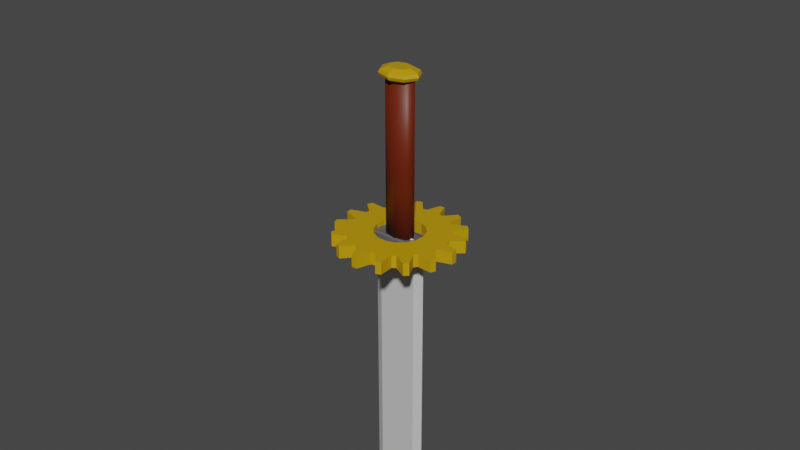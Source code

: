 # Source: B_LongSword.blend  (saved by Blender 4.0.36; exported with 4.5.12 LTS)
import bpy
from mathutils import Matrix  # noqa: F401  (used for matrix-valued properties, if any)

bpy.ops.wm.read_factory_settings(use_empty=True)
scene = bpy.context.scene
scene.name = 'Scene'

# ---- collections
col_collection = bpy.data.collections.new('Collection'); scene.collection.children.link(col_collection)

# ---- materials (node trees are filled in below, after node groups)
mat_brown = bpy.data.materials.new('BROWN')
mat_brown.use_transparent_shadow = False
mat_gold = bpy.data.materials.new('GOLD')
mat_gold.use_transparent_shadow = False
mat_gray = bpy.data.materials.new('GRAY')
mat_gray.use_transparent_shadow = False
mat_white = bpy.data.materials.new('WHITE')
mat_white.use_transparent_shadow = False

# ---- material node trees
mat_brown.use_nodes = True; mat_brown.node_tree.nodes.clear()
_N = mat_brown.node_tree.nodes; _L = mat_brown.node_tree.links
n0 = _N.new('ShaderNodeBsdfPrincipled'); n0.name = 'プリンシプルBSDF'; n0.location = (10, 300)
n0.distribution = 'GGX'
n0.subsurface_method = 'RANDOM_WALK_SKIN'
n0.inputs[0].default_value = (0.1329, 0.01337, 0.0, 1.0)
n0.inputs[3].default_value = 1.45
n0.inputs[27].default_value = (0.0, 0.0, 0.0, 1.0)
n0.inputs[28].default_value = 1.0
n1 = _N.new('ShaderNodeOutputMaterial'); n1.name = 'マテリアル出力'; n1.location = (300, 300)
_L.new(n0.outputs[0], n1.inputs[0])
n1.is_active_output = True
mat_gold.use_nodes = True; mat_gold.node_tree.nodes.clear()
_N = mat_gold.node_tree.nodes; _L = mat_gold.node_tree.links
n0 = _N.new('ShaderNodeBsdfPrincipled'); n0.name = 'プリンシプルBSDF'; n0.location = (10, 300)
n0.distribution = 'GGX'
n0.subsurface_method = 'RANDOM_WALK_SKIN'
n0.inputs[0].default_value = (0.5382, 0.3105, 0.0, 1.0)
n0.inputs[3].default_value = 1.45
n0.inputs[27].default_value = (0.0, 0.0, 0.0, 1.0)
n0.inputs[28].default_value = 1.0
n1 = _N.new('ShaderNodeOutputMaterial'); n1.name = 'マテリアル出力'; n1.location = (300, 300)
_L.new(n0.outputs[0], n1.inputs[0])
n1.is_active_output = True
mat_gray.use_nodes = True; mat_gray.node_tree.nodes.clear()
_N = mat_gray.node_tree.nodes; _L = mat_gray.node_tree.links
n0 = _N.new('ShaderNodeBsdfPrincipled'); n0.name = 'プリンシプルBSDF'; n0.location = (10, 300)
n0.distribution = 'GGX'
n0.subsurface_method = 'RANDOM_WALK_SKIN'
n0.inputs[0].default_value = (0.1149, 0.1149, 0.1149, 1.0)
n0.inputs[3].default_value = 1.45
n0.inputs[27].default_value = (0.0, 0.0, 0.0, 1.0)
n0.inputs[28].default_value = 1.0
n1 = _N.new('ShaderNodeOutputMaterial'); n1.name = 'マテリアル出力'; n1.location = (300, 300)
_L.new(n0.outputs[0], n1.inputs[0])
n1.is_active_output = True
mat_white.use_nodes = True; mat_white.node_tree.nodes.clear()
_N = mat_white.node_tree.nodes; _L = mat_white.node_tree.links
n0 = _N.new('ShaderNodeBsdfPrincipled'); n0.name = 'プリンシプルBSDF'; n0.location = (10, 300)
n0.distribution = 'GGX'
n0.subsurface_method = 'RANDOM_WALK_SKIN'
n0.inputs[0].default_value = (0.6, 0.6, 0.6, 1.0)
n0.inputs[3].default_value = 1.45
n0.inputs[27].default_value = (0.0, 0.0, 0.0, 1.0)
n0.inputs[28].default_value = 1.0
n1 = _N.new('ShaderNodeOutputMaterial'); n1.name = 'マテリアル出力'; n1.location = (300, 300)
_L.new(n0.outputs[0], n1.inputs[0])
n1.is_active_output = True

# ---- world
world_world = bpy.data.worlds.new('World'); scene.world = world_world
world_world.use_nodes = True; world_world.node_tree.nodes.clear()
_N = world_world.node_tree.nodes; _L = world_world.node_tree.links
n0 = _N.new('ShaderNodeOutputWorld'); n0.name = 'World Output'; n0.location = (300, 300)
n1 = _N.new('ShaderNodeBackground'); n1.name = 'Background'; n1.location = (10, 300)
n1.inputs[0].default_value = (0.05088, 0.05088, 0.05088, 1.0)
_L.new(n1.outputs[0], n0.inputs[0])
n0.is_active_output = True
world_world.color = (0.05088, 0.05088, 0.05088)
world_world.use_sun_shadow = False
world_world.sun_shadow_jitter_overblur = 0.0

# ---- meshes
me_sword_01 = bpy.data.meshes.new('Sword_01')
me_sword_01.from_pydata([(1.008e-07, 0.02805, 1.018), (2.378e-08, 0.02805, 0.5075), (-0.03606, 0.01983, 1.018), (-0.03606, 0.01983, 0.5075), (-0.051, 0.0, 1.018), (-0.051, 0.0, 0.5075), (-0.03606, -0.01983, 1.018), (-0.03606, -0.01983, 0.5075), (1.008e-07, -0.02805, 1.018), (2.378e-08, -0.02805, 0.5075), (0.03606, -0.01983, 1.018), (0.03606, -0.01983, 0.5075), (0.051, 0.0, 1.018), (0.051, 0.0, 0.5075), (0.03606, 0.01983, 1.018), (0.03606, 0.01983, 0.5075)], [], [(5, 7, 6, 4), (7, 9, 8, 6), (9, 11, 10, 8), (11, 13, 12, 10), (13, 15, 14, 12), (15, 1, 0, 14), (1, 15, 13, 11, 9, 7, 5, 3), (1, 3, 2, 0), (0, 2, 4, 6, 8, 10, 12, 14), (3, 5, 4, 2)])
me_sword_01.polygons.foreach_set('use_smooth', [True] * 10)
_uv = me_sword_01.uv_layers.new(name='UVマップ')
_uv.uv.foreach_set('vector', [0.75, 1.0, 0.625, 1.0, 0.625, 0.5, 0.75, 0.5, 0.625, 1.0, 0.5, 1.0, 0.5, 0.5, 0.625, 0.5, 0.5, 1.0, 0.375, 1.0, 0.375, 0.5, 0.5, 0.5, 0.375, 1.0, 0.25, 1.0, 0.25, 0.5, 0.375, 0.5, 0.25, 1.0, 0.125, 1.0, 0.125, 0.5, 0.25, 0.5, 0.125, 1.0, 0.0, 1.0, 0.0, 0.5, 0.125, 0.5, 0.25, 0.49, 0.08029, 0.4197, 0.01, 0.25, 0.08029, 0.08029, 0.25, 0.01, 0.4197, 0.08029, 0.49, 0.25, 0.4197, 0.4197, 1.0, 1.0, 0.875, 1.0, 0.875, 0.5, 1.0, 0.5, 0.75, 0.49, 0.9197, 0.4197, 0.99, 0.25, 0.9197, 0.08029, 0.75, 0.01, 0.5803, 0.08029, 0.51, 0.25, 0.5803, 0.4197, 0.875, 1.0, 0.75, 1.0, 0.75, 0.5, 0.875, 0.5])
me_sword_01.materials.append(mat_brown)
me_sword_01.update()
me_sword_02 = bpy.data.meshes.new('Sword_02')
me_sword_02.from_pydata([(9.598e-08, 0.02833, 0.9857), (9.886e-08, 0.051, 1.005), (-0.02605, 0.02004, 0.9857), (-0.03315, 0.0255, 0.9885), (-0.04331, 0.03332, 0.996), (-0.04688, 0.03606, 1.005), (-0.04331, 0.03332, 1.014), (-0.02605, 0.02004, 1.024), (-0.03683, -2.66e-09, 0.9857), (-0.04688, 7.6e-10, 0.9885), (-0.06125, 2.28e-09, 0.996), (-0.0663, -8.36e-09, 1.005), (-0.06125, 2.28e-09, 1.014), (-0.03683, -2.66e-09, 1.024), (-0.02605, -0.02004, 0.9857), (-0.03315, -0.0255, 0.9885), (-0.04331, -0.03332, 0.996), (-0.04688, -0.03606, 1.005), (-0.04331, -0.03332, 1.014), (-0.02605, -0.02004, 1.024), (1.024e-07, -0.02833, 0.9857), (9.74e-08, -0.03606, 0.9885), (9.556e-08, -0.04712, 0.996), (1.206e-07, -0.051, 1.005), (9.821e-08, -0.04712, 1.014), (1.082e-07, -0.02833, 1.024), (0.02605, -0.02004, 0.9857), (0.03315, -0.0255, 0.9885), (0.04331, -0.03332, 0.996), (0.04688, -0.03606, 1.005), (0.04331, -0.03332, 1.014), (0.02605, -0.02004, 1.024), (0.03683, 7.6e-09, 0.9857), (0.04688, 1.52e-09, 0.9885), (0.06125, 7.6e-10, 0.996), (0.0663, 2.28e-08, 1.005), (0.06125, 7.6e-10, 1.014), (0.03683, 7.6e-09, 1.024), (0.02605, 0.02004, 0.9857), (0.03315, 0.0255, 0.9885), (0.04331, 0.03332, 0.996), (0.04688, 0.03606, 1.005), (0.04331, 0.03332, 1.014), (0.02605, 0.02004, 1.024), (9.049e-08, 0.03606, 0.9885), (9.359e-08, 0.04712, 0.996), (9.624e-08, 0.04712, 1.014), (8.742e-08, 0.02833, 1.024)], [], [(5, 6, 46, 1), (11, 12, 6, 5), (4, 5, 1, 45), (3, 4, 45, 44), (7, 47, 46, 6), (10, 11, 5, 4), (2, 8, 9, 3), (9, 10, 4, 3), (12, 13, 7, 6), (8, 14, 15, 9), (15, 16, 10, 9), (16, 17, 11, 10), (21, 22, 16, 15), (18, 19, 13, 12), (14, 20, 21, 15), (17, 18, 12, 11), (22, 23, 17, 16), (24, 25, 19, 18), (20, 26, 27, 21), (23, 24, 18, 17), (28, 29, 23, 22), (27, 28, 22, 21), (30, 31, 25, 24), (26, 32, 33, 27), (29, 30, 24, 23), (34, 35, 29, 28), (41, 42, 36, 35), (32, 38, 39, 33), (35, 36, 30, 29), (33, 34, 28, 27), (36, 37, 31, 30), (40, 41, 35, 34), (1, 46, 42, 41), (39, 40, 34, 33), (42, 43, 37, 36), (38, 0, 44, 39), (1, 41, 40, 45), (44, 45, 40, 39), (43, 42, 46, 47), (38, 32, 26, 20, 14, 8, 2, 0), (7, 13, 19, 25, 31, 37, 43, 47), (0, 2, 3, 44)])
_uv = me_sword_02.uv_layers.new(name='UVマップ')
_uv.uv.foreach_set('vector', [0.625, 0.5, 0.625, 0.375, 0.75, 0.375, 0.75, 0.5, 0.5, 0.5, 0.5, 0.375, 0.625, 0.375, 0.625, 0.5, 0.625, 0.625, 0.625, 0.5, 0.75, 0.5, 0.75, 0.625, 0.625, 0.75, 0.625, 0.625, 0.75, 0.625, 0.75, 0.75, 0.625, 0.1875, 0.75, 0.1875, 0.75, 0.375, 0.625, 0.375, 0.5, 0.625, 0.5, 0.5, 0.625, 0.5, 0.625, 0.625, 0.625, 0.8125, 0.5, 0.8125, 0.5, 0.75, 0.625, 0.75, 0.5, 0.75, 0.5, 0.625, 0.625, 0.625, 0.625, 0.75, 0.5, 0.375, 0.5, 0.1875, 0.625, 0.1875, 0.625, 0.375, 0.5, 0.8125, 0.375, 0.8125, 0.375, 0.75, 0.5, 0.75, 0.375, 0.75, 0.375, 0.625, 0.5, 0.625, 0.5, 0.75, 0.375, 0.625, 0.375, 0.5, 0.5, 0.5, 0.5, 0.625, 0.25, 0.75, 0.25, 0.625, 0.375, 0.625, 0.375, 0.75, 0.375, 0.375, 0.375, 0.1875, 0.5, 0.1875, 0.5, 0.375, 0.375, 0.8125, 0.25, 0.8125, 0.25, 0.75, 0.375, 0.75, 0.375, 0.5, 0.375, 0.375, 0.5, 0.375, 0.5, 0.5, 0.25, 0.625, 0.25, 0.5, 0.375, 0.5, 0.375, 0.625, 0.25, 0.375, 0.25, 0.1875, 0.375, 0.1875, 0.375, 0.375, 0.25, 0.8125, 0.125, 0.8125, 0.125, 0.75, 0.25, 0.75, 0.25, 0.5, 0.25, 0.375, 0.375, 0.375, 0.375, 0.5, 0.125, 0.625, 0.125, 0.5, 0.25, 0.5, 0.25, 0.625, 0.125, 0.75, 0.125, 0.625, 0.25, 0.625, 0.25, 0.75, 0.125, 0.375, 0.125, 0.1875, 0.25, 0.1875, 0.25, 0.375, 0.125, 0.8125, 0.0, 0.8125, 0.0, 0.75, 0.125, 0.75, 0.125, 0.5, 0.125, 0.375, 0.25, 0.375, 0.25, 0.5, 0.0, 0.625, 0.0, 0.5, 0.125, 0.5, 0.125, 0.625, 0.875, 0.5, 0.875, 0.375, 1.0, 0.375, 1.0, 0.5, 1.0, 0.8125, 0.875, 0.8125, 0.875, 0.75, 1.0, 0.75, 0.0, 0.5, 0.0, 0.375, 0.125, 0.375, 0.125, 0.5, 0.0, 0.75, 0.0, 0.625, 0.125, 0.625, 0.125, 0.75, 0.0, 0.375, 0.0, 0.1875, 0.125, 0.1875, 0.125, 0.375, 0.875, 0.625, 0.875, 0.5, 1.0, 0.5, 1.0, 0.625, 0.75, 0.5, 0.75, 0.375, 0.875, 0.375, 0.875, 0.5, 0.875, 0.75, 0.875, 0.625, 1.0, 0.625, 1.0, 0.75, 0.875, 0.375, 0.875, 0.1875, 1.0, 0.1875, 1.0, 0.375, 0.875, 0.8125, 0.75, 0.8125, 0.75, 0.75, 0.875, 0.75, 0.75, 0.5, 0.875, 0.5, 0.875, 0.625, 0.75, 0.625, 0.75, 0.75, 0.75, 0.625, 0.875, 0.625, 0.875, 0.75, 0.875, 0.1875, 0.875, 0.375, 0.75, 0.375, 0.75, 0.1875, 0.875, 0.8125, 0.0, 0.8125, 0.125, 0.8125, 0.25, 0.8125, 0.375, 0.8125, 0.5, 0.8125, 0.625, 0.8125, 0.75, 0.8125, 0.625, 0.1875, 0.5, 0.1875, 0.375, 0.1875, 0.25, 0.1875, 0.125, 0.1875, 1.0, 0.1875, 0.875, 0.1875, 0.75, 0.1875, 0.75, 0.8125, 0.625, 0.8125, 0.625, 0.75, 0.75, 0.75])
me_sword_02.materials.append(mat_gold)
me_sword_02.update()
me_sword_03 = bpy.data.meshes.new('Sword_03')
me_sword_03.from_pydata([(0.1282, -0.01099, 0.5202), (0.1282, -0.0153, 0.5167), (0.1785, -0.01099, 0.5167), (0.1282, -0.0153, 0.4983), (0.1282, -0.01099, 0.4947), (0.1785, -0.01099, 0.4983), (0.1282, 0.01099, 0.5202), (0.1785, 0.01099, 0.5167), (0.1282, 0.0153, 0.5167), (0.1282, 0.01099, 0.4947), (0.1282, 0.0153, 0.4983), (0.1785, 0.01099, 0.4983), (-0.1282, -0.01099, 0.5203), (-0.1785, -0.01099, 0.5167), (-0.1282, -0.0153, 0.5167), (-0.1282, -0.01099, 0.4948), (-0.1282, -0.0153, 0.4983), (-0.1785, -0.01099, 0.4983), (-0.1282, 0.01099, 0.5203), (-0.1282, 0.0153, 0.5167), (-0.1785, 0.01099, 0.5167), (-0.1282, 0.01099, 0.4948), (-0.1785, 0.01099, 0.4983), (-0.1282, 0.0153, 0.4983), (0.05167, -0.02629, 0.5202), (0.05167, -0.0306, 0.5167), (0.102, -0.02629, 0.5167), (0.05167, -0.0306, 0.4983), (0.05167, -0.02629, 0.4947), (0.102, -0.02629, 0.4983), (0.05167, 0.02629, 0.5202), (0.102, 0.02629, 0.5167), (0.05167, 0.0306, 0.5167), (0.05167, 0.02629, 0.4947), (0.05167, 0.0306, 0.4983), (0.102, 0.02629, 0.4983), (-0.05167, -0.02629, 0.5203), (-0.102, -0.02629, 0.5167), (-0.05167, -0.0306, 0.5167), (-0.05167, -0.02629, 0.4948), (-0.05167, -0.0306, 0.4983), (-0.102, -0.02629, 0.4983), (-0.05167, 0.02629, 0.5203), (-0.05167, 0.0306, 0.5167), (-0.102, 0.02629, 0.5167), (-0.05167, 0.02629, 0.4948), (-0.102, 0.02629, 0.4983), (-0.05167, 0.0306, 0.4983)], [], [(14, 16, 3, 1), (20, 22, 17, 13), (30, 42, 36, 24), (21, 9, 4, 15), (2, 5, 11, 7), (8, 10, 23, 19), (38, 40, 27, 25), (44, 46, 41, 37), (45, 33, 28, 39), (26, 29, 35, 31), (32, 34, 47, 43), (0, 1, 2), (3, 4, 5), (6, 7, 8), (9, 10, 11), (12, 13, 14), (15, 16, 17), (18, 19, 20), (21, 22, 23), (24, 25, 26), (27, 28, 29), (30, 31, 32), (33, 34, 35), (36, 37, 38), (39, 40, 41), (42, 43, 44), (45, 46, 47), (6, 0, 2, 7), (1, 3, 5, 2), (4, 9, 11, 5), (10, 8, 7, 11), (18, 6, 8, 19), (9, 21, 23, 10), (22, 20, 19, 23), (12, 18, 20, 13), (21, 15, 17, 22), (16, 14, 13, 17), (0, 12, 14, 1), (15, 4, 3, 16), (30, 24, 26, 31), (25, 27, 29, 26), (28, 33, 35, 29), (34, 32, 31, 35), (42, 30, 32, 43), (33, 45, 47, 34), (46, 44, 43, 47), (36, 42, 44, 37), (45, 39, 41, 46), (40, 38, 37, 41), (24, 36, 38, 25), (39, 28, 27, 40), (6, 18, 12, 0)])
_uv = me_sword_03.uv_layers.new(name='UVマップ')
_uv.uv.foreach_set('vector', [0.4102, 0.7852, 0.5898, 0.7852, 0.5898, 0.9648, 0.4102, 0.9648, 0.4102, 0.5352, 0.5898, 0.5352, 0.5898, 0.7148, 0.4102, 0.7148, 0.1867, 0.5176, 0.3133, 0.5176, 0.3133, 0.7324, 0.1867, 0.7324, 0.6602, 0.5352, 0.8398, 0.5352, 0.8398, 0.7148, 0.6602, 0.7148, 0.4102, 0.03524, 0.5898, 0.03524, 0.5898, 0.2148, 0.4102, 0.2148, 0.4102, 0.2852, 0.5898, 0.2852, 0.5898, 0.4648, 0.4102, 0.4648, 0.4102, 0.8117, 0.5898, 0.8117, 0.5898, 0.9383, 0.4102, 0.9383, 0.4102, 0.5176, 0.5898, 0.5176, 0.5898, 0.7324, 0.4102, 0.7324, 0.6867, 0.5176, 0.8133, 0.5176, 0.8133, 0.7324, 0.6867, 0.7324, 0.4102, 0.01762, 0.5898, 0.01762, 0.5898, 0.2324, 0.4102, 0.2324, 0.4102, 0.3117, 0.5898, 0.3117, 0.5898, 0.4383, 0.4102, 0.4383, 0.1602, 0.7148, 0.1602, 0.75, 0.125, 0.7148, 0.5898, 0.0, 0.625, 0.03524, 0.5898, 0.03524, 0.1602, 0.5352, 0.125, 0.5352, 0.1602, 0.5, 0.625, 0.2148, 0.5898, 0.25, 0.5898, 0.2148, 0.3398, 0.7148, 0.375, 0.7148, 0.3398, 0.75, 0.625, 0.7852, 0.5898, 0.7852, 0.5898, 0.75, 0.3398, 0.5352, 0.3398, 0.5, 0.375, 0.5352, 0.625, 0.4648, 0.5898, 0.5, 0.5898, 0.4648, 0.1867, 0.7324, 0.1867, 0.75, 0.125, 0.7324, 0.5898, 0.0, 0.625, 0.01762, 0.5898, 0.01762, 0.1867, 0.5176, 0.125, 0.5176, 0.1867, 0.5, 0.625, 0.2324, 0.5898, 0.25, 0.5898, 0.2324, 0.3133, 0.7324, 0.375, 0.7324, 0.3133, 0.75, 0.625, 0.8117, 0.5898, 0.8117, 0.5898, 0.75, 0.3133, 0.5176, 0.3133, 0.5, 0.375, 0.5176, 0.625, 0.4383, 0.5898, 0.5, 0.5898, 0.4383, 0.1602, 0.5352, 0.1602, 0.7148, 0.125, 0.7148, 0.125, 0.5352, 0.4102, 0.0, 0.5898, 0.0, 0.5898, 0.03524, 0.4102, 0.03524, 0.625, 0.03524, 0.625, 0.2148, 0.5898, 0.2148, 0.5898, 0.03524, 0.5898, 0.2852, 0.4102, 0.2852, 0.4102, 0.2148, 0.5898, 0.2148, 0.3398, 0.5352, 0.1602, 0.5352, 0.1602, 0.5, 0.3398, 0.5, 0.625, 0.2852, 0.625, 0.4648, 0.5898, 0.4648, 0.5898, 0.2852, 0.5898, 0.5352, 0.4102, 0.5352, 0.4102, 0.4648, 0.5898, 0.4648, 0.3398, 0.7148, 0.3398, 0.5352, 0.4102, 0.5352, 0.4102, 0.7148, 0.6602, 0.5352, 0.6602, 0.7148, 0.5898, 0.7148, 0.5898, 0.5352, 0.5898, 0.7852, 0.4102, 0.7852, 0.4102, 0.7148, 0.5898, 0.7148, 0.1602, 0.7148, 0.3398, 0.7148, 0.3398, 0.75, 0.1602, 0.75, 0.625, 0.7852, 0.625, 0.9648, 0.5898, 0.9648, 0.5898, 0.7852, 0.1867, 0.5176, 0.1867, 0.7324, 0.125, 0.7324, 0.125, 0.5176, 0.4102, 0.0, 0.5898, 0.0, 0.5898, 0.01762, 0.4102, 0.01762, 0.625, 0.01762, 0.625, 0.2324, 0.5898, 0.2324, 0.5898, 0.01762, 0.5898, 0.3117, 0.4102, 0.3117, 0.4102, 0.2324, 0.5898, 0.2324, 0.3133, 0.5176, 0.1867, 0.5176, 0.1867, 0.5, 0.3133, 0.5, 0.625, 0.3117, 0.625, 0.4383, 0.5898, 0.4383, 0.5898, 0.3117, 0.5898, 0.5176, 0.4102, 0.5176, 0.4102, 0.4383, 0.5898, 0.4383, 0.3133, 0.7324, 0.3133, 0.5176, 0.4102, 0.5176, 0.4102, 0.7324, 0.6867, 0.5176, 0.6867, 0.7324, 0.5898, 0.7324, 0.5898, 0.5176, 0.5898, 0.8117, 0.4102, 0.8117, 0.4102, 0.7324, 0.5898, 0.7324, 0.1867, 0.7324, 0.3133, 0.7324, 0.3133, 0.75, 0.1867, 0.75, 0.625, 0.8117, 0.625, 0.9383, 0.5898, 0.9383, 0.5898, 0.8117, 0.1602, 0.5352, 0.3398, 0.5352, 0.3398, 0.7148, 0.1602, 0.7148])
me_sword_03.materials.append(mat_gray)
me_sword_03.update()
me_sword_04 = bpy.data.meshes.new('Sword_04')
me_sword_04.from_pydata([(0.06131, -0.01275, 0.4959), (1.277e-08, -0.01275, 0.4346), (0.06131, 0.01275, 0.4959), (1.277e-08, 0.01275, 0.4346), (3.129e-08, -0.01275, 0.5572), (-0.06131, -0.01275, 0.4959), (3.129e-08, 0.01275, 0.5572), (-0.06131, 0.01275, 0.4959), (0.06131, 0.01275, -0.6643), (0.06131, -0.01275, -0.6643), (-1.624e-07, -0.01275, -0.7256), (-1.624e-07, 0.01275, -0.7256), (-0.06131, 0.01275, -0.6643), (-0.06131, -0.01275, -0.6643), (0.08681, 0.0, 0.4959), (3.129e-08, 0.0, 0.5572), (-0.08681, 0.0, 0.4959), (0.08681, 0.0, -0.7044), (-1.797e-07, 0.0, -0.8403), (-0.08681, 0.0, -0.7044)], [], [(3, 2, 8, 11), (2, 3, 7, 6), (15, 16, 5, 4), (4, 5, 1, 0), (14, 15, 4, 0), (7, 3, 11, 12), (17, 18, 11, 8), (19, 18, 10, 13), (0, 1, 10, 9), (16, 7, 12, 19), (1, 5, 13, 10), (14, 0, 9, 17), (2, 14, 17, 8), (5, 16, 19, 13), (12, 11, 18, 19), (9, 10, 18, 17), (2, 6, 15, 14), (6, 7, 16, 15)])
_uv = me_sword_04.uv_layers.new(name='UVマップ')
_uv.uv.foreach_set('vector', [0.625, 0.25, 0.375, 0.25, 0.375, 0.25, 0.625, 0.25, 0.375, 0.25, 0.625, 0.25, 0.625, 0.5, 0.375, 0.5, 0.375, 0.625, 0.625, 0.625, 0.625, 0.75, 0.375, 0.75, 0.375, 0.75, 0.625, 0.75, 0.625, 1.0, 0.375, 1.0, 0.125, 0.625, 0.375, 0.625, 0.375, 0.75, 0.125, 0.75, 0.625, 0.5, 0.625, 0.25, 0.625, 0.25, 0.625, 0.5, 0.375, 0.125, 0.625, 0.125, 0.625, 0.25, 0.375, 0.25, 0.625, 0.625, 0.875, 0.625, 0.875, 0.75, 0.625, 0.75, 0.375, 1.0, 0.625, 1.0, 0.625, 1.0, 0.375, 1.0, 0.625, 0.625, 0.625, 0.5, 0.625, 0.5, 0.625, 0.625, 0.625, 1.0, 0.625, 0.75, 0.625, 0.75, 0.625, 1.0, 0.125, 0.625, 0.125, 0.75, 0.125, 0.75, 0.125, 0.625, 0.125, 0.5, 0.125, 0.625, 0.125, 0.625, 0.125, 0.5, 0.625, 0.75, 0.625, 0.625, 0.625, 0.625, 0.625, 0.75, 0.625, 0.5, 0.875, 0.5, 0.875, 0.625, 0.625, 0.625, 0.375, 0.0, 0.625, 0.0, 0.625, 0.125, 0.375, 0.125, 0.125, 0.5, 0.375, 0.5, 0.375, 0.625, 0.125, 0.625, 0.375, 0.5, 0.625, 0.5, 0.625, 0.625, 0.375, 0.625])
me_sword_04.materials.append(mat_white)
me_sword_04.update()
me_sword_05 = bpy.data.meshes.new('Sword_05')
me_sword_05.from_pydata([(0.006838, 0.1958, 0.533), (0.03507, 0.1489, 0.533), (0.08125, 0.1783, 0.533), (0.08939, 0.1242, 0.533), (0.1433, 0.1336, 0.533), (0.1301, 0.08051, 0.533), (0.1835, 0.06862, 0.533), (0.151, 0.02459, 0.533), (0.1958, -0.006838, 0.533), (0.1489, -0.03507, 0.533), (0.1783, -0.08125, 0.533), (0.1242, -0.08939, 0.533), (0.1336, -0.1433, 0.533), (0.08051, -0.1301, 0.533), (0.06862, -0.1835, 0.533), (0.02459, -0.151, 0.533), (-0.006838, -0.1958, 0.533), (-0.03507, -0.1489, 0.533), (-0.08125, -0.1783, 0.533), (-0.08939, -0.1242, 0.533), (-0.1433, -0.1336, 0.533), (-0.1301, -0.08051, 0.533), (-0.1835, -0.06862, 0.533), (-0.151, -0.02459, 0.533), (-0.1958, 0.006838, 0.533), (-0.1489, 0.03507, 0.533), (-0.1783, 0.08125, 0.533), (-0.1242, 0.08939, 0.533), (-0.1336, 0.1433, 0.533), (-0.08051, 0.1301, 0.533), (-0.06862, 0.1835, 0.533), (-0.02459, 0.151, 0.533), (-0.01025, 0.1957, 0.533), (0.02196, 0.1514, 0.533), (0.06541, 0.1847, 0.533), (0.07823, 0.1315, 0.533), (0.1311, 0.1456, 0.533), (0.1226, 0.09154, 0.533), (0.1768, 0.08435, 0.533), (0.1483, 0.03766, 0.533), (0.1957, 0.01025, 0.533), (0.1514, -0.02196, 0.533), (0.1847, -0.06541, 0.533), (0.1315, -0.07823, 0.533), (0.1456, -0.1311, 0.533), (0.09154, -0.1226, 0.533), (0.08435, -0.1768, 0.533), (0.03766, -0.1483, 0.533), (0.01025, -0.1957, 0.533), (-0.02196, -0.1514, 0.533), (-0.06541, -0.1847, 0.533), (-0.07823, -0.1315, 0.533), (-0.1311, -0.1456, 0.533), (-0.1226, -0.09154, 0.533), (-0.1768, -0.08435, 0.533), (-0.1483, -0.03766, 0.533), (-0.1957, -0.01025, 0.533), (-0.1514, 0.02196, 0.533), (-0.1847, 0.06541, 0.533), (-0.1315, 0.07823, 0.533), (-0.1456, 0.1311, 0.533), (-0.09154, 0.1226, 0.533), (-0.08435, 0.1768, 0.533), (-0.03766, 0.1483, 0.533), (0.1835, 0.06862, 0.4945), (0.1768, 0.08435, 0.4945), (0.1301, 0.08051, 0.4945), (0.1226, 0.09154, 0.4945), (0.1433, 0.1336, 0.4945), (0.1311, 0.1456, 0.4945), (0.08939, 0.1242, 0.4945), (0.07823, 0.1315, 0.4945), (0.08125, 0.1783, 0.4945), (0.06541, 0.1847, 0.4945), (0.03507, 0.1489, 0.4945), (0.02196, 0.1514, 0.4945), (0.006838, 0.1958, 0.4945), (-0.01025, 0.1957, 0.4945), (-0.02459, 0.151, 0.4945), (-0.03766, 0.1483, 0.4945), (-0.06862, 0.1835, 0.4945), (-0.08435, 0.1768, 0.4945), (-0.08051, 0.1301, 0.4945), (-0.09154, 0.1226, 0.4945), (-0.1336, 0.1433, 0.4945), (-0.1456, 0.1311, 0.4945), (-0.1242, 0.08939, 0.4945), (-0.1315, 0.07823, 0.4945), (-0.1783, 0.08125, 0.4945), (-0.1847, 0.06541, 0.4945), (-0.1489, 0.03507, 0.4945), (-0.1514, 0.02196, 0.4945), (-0.1958, 0.006838, 0.4945), (-0.1957, -0.01025, 0.4945), (-0.151, -0.02459, 0.4945), (-0.1483, -0.03766, 0.4945), (-0.1835, -0.06862, 0.4945), (-0.1768, -0.08435, 0.4945), (-0.1301, -0.08051, 0.4945), (-0.1226, -0.09154, 0.4945), (-0.1433, -0.1336, 0.4945), (-0.1311, -0.1456, 0.4945), (-0.08939, -0.1242, 0.4945), (-0.07823, -0.1315, 0.4945), (-0.08125, -0.1783, 0.4945), (-0.06541, -0.1847, 0.4945), (-0.03507, -0.1489, 0.4945), (-0.02196, -0.1514, 0.4945), (-0.006838, -0.1958, 0.4945), (0.01025, -0.1957, 0.4945), (0.02459, -0.151, 0.4945), (0.03766, -0.1483, 0.4945), (0.06862, -0.1835, 0.4945), (0.08435, -0.1768, 0.4945), (0.08051, -0.1301, 0.4945), (0.09154, -0.1226, 0.4945), (0.1336, -0.1433, 0.4945), (0.1456, -0.1311, 0.4945), (0.1242, -0.08939, 0.4945), (0.1315, -0.07823, 0.4945), (0.1783, -0.08125, 0.4945), (0.1847, -0.06541, 0.4945), (0.1489, -0.03507, 0.4945), (0.1514, -0.02196, 0.4945), (0.1958, -0.006838, 0.4945), (0.1957, 0.01025, 0.4945), (0.151, 0.02459, 0.4945), (0.1483, 0.03766, 0.4945), (0.06505, 0.04026, 0.533), (0.0447, 0.06209, 0.533), (0.01753, 0.07446, 0.533), (-0.0123, 0.07551, 0.533), (-0.04026, 0.06505, 0.533), (-0.06209, 0.0447, 0.533), (-0.07446, 0.01753, 0.533), (-0.07551, -0.0123, 0.533), (-0.06505, -0.04026, 0.533), (-0.0447, -0.06209, 0.533), (-0.01753, -0.07446, 0.533), (0.0123, -0.07551, 0.533), (0.04026, -0.06505, 0.533), (0.06209, -0.0447, 0.533), (0.07446, -0.01753, 0.533), (0.07551, 0.0123, 0.533), (0.07379, 0.01874, 0.533), (0.07551, 0.0123, 0.533), (0.06505, 0.04026, 0.4945), (0.03893, 0.06543, 0.4945), (0.0447, 0.06209, 0.4945), (0.01753, 0.07446, 0.4945), (-0.0123, 0.07551, 0.4945), (-0.01874, 0.07379, 0.4945), (-0.04026, 0.06505, 0.4945), (-0.06209, 0.0447, 0.4945), (-0.07446, 0.01753, 0.4945), (-0.07551, -0.0123, 0.4945), (-0.06505, -0.04026, 0.4945), (-0.0447, -0.06209, 0.4945), (-0.01753, -0.07446, 0.4945), (0.0123, -0.07551, 0.4945), (0.04026, -0.06505, 0.4945), (0.06209, -0.0447, 0.4945), (0.07446, -0.01753, 0.4945), (0.07551, 0.0123, 0.4945)], [], [(5, 37, 4, 36, 3, 35, 2, 34, 1, 33, 0, 32, 31, 63, 30, 62, 29, 61, 28, 60, 27, 59, 26, 58, 25, 57, 24, 56, 23, 55, 22, 54, 21, 53, 20, 52, 19, 51, 18, 50, 17, 49, 16, 48, 15, 47, 14, 46, 13, 45, 12, 44, 11, 43, 10, 42, 9, 41, 8, 40, 7, 143, 142, 141, 140, 139, 138, 137, 136, 135, 134, 133, 132, 131, 130, 129, 128, 144, 39, 6, 38), (7, 39, 144, 145, 143), (147, 149, 150, 151, 79, 78, 77, 76, 75, 74, 73, 72, 71), (153, 154, 155, 156, 157, 158, 159, 160, 161, 162, 163, 146, 148, 147, 71, 70, 69, 68, 67, 66, 65, 64, 127, 126, 125, 124, 123, 122, 121, 120, 119, 118, 117, 116, 115, 114, 113, 112, 111, 110, 109, 108, 107, 106, 105, 104, 103, 102, 101, 100, 99, 98, 97, 96, 95, 94, 93, 92, 91, 90, 89, 88, 87, 86, 85, 84, 83, 82, 81, 80, 79, 151, 152), (13, 114, 115, 45), (26, 88, 89, 58), (45, 115, 116, 12), (58, 89, 90, 25), (12, 116, 117, 44), (25, 90, 91, 57), (6, 64, 65, 38), (44, 117, 118, 11), (57, 91, 92, 24), (38, 65, 66, 5), (11, 118, 119, 43), (24, 92, 93, 56), (5, 66, 67, 37), (43, 119, 120, 10), (56, 93, 94, 23), (37, 67, 68, 4), (10, 120, 121, 42), (23, 94, 95, 55), (4, 68, 69, 36), (42, 121, 122, 9), (55, 95, 96, 22), (36, 69, 70, 3), (9, 122, 123, 41), (22, 96, 97, 54), (3, 70, 71, 35), (41, 123, 124, 8), (54, 97, 98, 21), (35, 71, 72, 2), (8, 124, 125, 40), (21, 98, 99, 53), (2, 72, 73, 34), (40, 125, 126, 7), (53, 99, 100, 20), (34, 73, 74, 1), (7, 126, 127, 39), (20, 100, 101, 52), (1, 74, 75, 33), (39, 127, 64, 6), (52, 101, 102, 19), (33, 75, 76, 0), (19, 102, 103, 51), (0, 76, 77, 32), (51, 103, 104, 18), (32, 77, 78, 31), (18, 104, 105, 50), (31, 78, 79, 63), (50, 105, 106, 17), (63, 79, 80, 30), (17, 106, 107, 49), (30, 80, 81, 62), (49, 107, 108, 16), (62, 81, 82, 29), (16, 108, 109, 48), (29, 82, 83, 61), (48, 109, 110, 15), (61, 83, 84, 28), (15, 110, 111, 47), (28, 84, 85, 60), (47, 111, 112, 14), (60, 85, 86, 27), (14, 112, 113, 46), (27, 86, 87, 59), (46, 113, 114, 13), (59, 87, 88, 26), (139, 159, 158, 138), (135, 155, 154, 134), (137, 138, 158, 157), (142, 143, 145, 163, 162), (128, 129, 148, 146), (132, 133, 153, 152), (140, 141, 161, 160), (133, 134, 154, 153), (141, 142, 162, 161), (129, 130, 149, 147, 148), (149, 130, 131, 150), (144, 128, 146, 163, 145), (140, 160, 159, 139), (132, 152, 151, 150, 131), (136, 137, 157, 156), (136, 156, 155, 135)])
_uv = me_sword_05.uv_layers.new(name='UVマップ')
_uv.uv.foreach_set('vector', [0.0, 0.0, 0.0, 0.0, 0.0, 0.0, 0.0, 0.0, 0.0, 0.0, 0.0, 0.0, 0.0, 0.0, 0.0, 0.0, 0.0, 0.0, 0.0, 0.0, 0.0, 0.0, 0.0, 0.0, 0.0, 0.0, 0.0, 0.0, 0.0, 0.0, 0.0, 0.0, 0.0, 0.0, 0.0, 0.0, 0.0, 0.0, 0.0, 0.0, 0.0, 0.0, 0.0, 0.0, 0.0, 0.0, 0.0, 0.0, 0.0, 0.0, 0.0, 0.0, 0.0, 0.0, 0.0, 0.0, 0.0, 0.0, 0.0, 0.0, 0.0, 0.0, 0.0, 0.0, 0.0, 0.0, 0.0, 0.0, 0.0, 0.0, 0.0, 0.0, 0.0, 0.0, 0.0, 0.0, 0.0, 0.0, 0.0, 0.0, 0.0, 0.0, 0.0, 0.0, 0.0, 0.0, 0.0, 0.0, 0.0, 0.0, 0.0, 0.0, 0.0, 0.0, 0.0, 0.0, 0.0, 0.0, 0.0, 0.0, 0.0, 0.0, 0.0, 0.0, 0.0, 0.0, 0.0, 0.0, 0.0, 0.0, 0.0, 0.0, 0.0, 0.0, 0.0, 0.0, 0.0, 0.0, 0.0, 0.0, 0.0, 0.0, 0.0, 0.0, 0.0, 0.0, 0.0, 0.0, 0.0, 0.0, 0.0, 0.0, 0.0, 0.0, 0.0, 0.0, 0.0, 0.0, 0.0, 0.0, 0.0, 0.0, 0.0, 0.0, 0.0, 0.0, 0.0, 0.0, 0.0, 0.0, 0.0, 0.0, 0.0, 0.0, 0.0, 0.0, 0.0, 0.0, 0.0, 0.0, 0.0, 0.0, 0.0, 0.0, 0.0, 0.0, 0.0, 0.0, 0.0, 0.0, 0.0, 0.0, 0.0, 0.0, 0.0, 0.0, 0.0, 0.0, 0.0, 0.0, 0.0, 0.0, 0.0, 0.0, 0.0, 0.0, 0.0, 0.0, 0.0, 0.0, 0.0, 0.0, 0.0, 0.0, 0.0, 0.0, 0.0, 0.0, 0.0, 0.0, 0.0, 0.0, 0.0, 0.0, 0.0, 0.0, 0.0, 0.0, 0.0, 0.0, 0.0, 0.0, 0.0, 0.0, 0.0, 0.0, 0.0, 0.0, 0.0, 0.0, 0.0, 0.0, 0.0, 0.0, 0.0, 0.0, 0.0, 0.0, 0.0, 0.0, 0.0, 0.0, 0.0, 0.0, 0.0, 0.0, 0.0, 0.0, 0.0, 0.0, 0.0, 0.0, 0.0, 0.0, 0.0, 0.0, 0.0, 0.0, 0.0, 0.0, 0.0, 0.0, 0.0, 0.0, 0.0, 0.0, 0.0, 0.0, 0.0, 0.0, 0.0, 0.0, 0.0, 0.0, 0.0, 0.0, 0.0, 0.0, 0.0, 0.0, 0.0, 0.0, 0.0, 0.0, 0.0, 0.0, 0.0, 0.0, 0.0, 0.0, 0.0, 0.0, 0.0, 0.0, 0.0, 0.0, 0.0, 0.0, 0.0, 0.0, 0.0, 0.0, 0.0, 0.0, 0.0, 0.0, 0.0, 0.0, 0.0, 0.0, 0.0, 0.0, 0.0, 0.0, 0.0, 0.0, 0.0, 0.0, 0.0, 0.0, 0.0, 0.0, 0.0, 0.0, 0.0, 0.0, 0.0, 0.0, 0.0, 0.0, 0.0, 0.0, 0.0, 0.0, 0.0, 0.0, 0.0, 0.0, 0.0, 0.0, 0.0, 0.0, 0.0, 0.0, 0.0, 0.0, 0.0, 0.0, 0.0, 0.0, 0.0, 0.0, 0.0, 0.0, 0.0, 0.0, 0.0, 0.0, 0.0, 0.0, 0.0, 0.0, 0.0, 0.0, 0.0, 0.0, 0.0, 0.0, 0.0, 0.0, 0.0, 0.0, 0.0, 0.0, 0.0, 0.0, 0.0, 0.0, 0.0, 0.0, 0.0, 0.0, 0.0, 0.0, 0.0, 0.0, 0.0, 0.0, 0.0, 0.0, 0.0, 0.0, 0.0, 0.0, 0.0, 0.0, 0.0, 0.0, 0.0, 0.0, 0.0, 0.0, 0.0, 0.0, 0.0, 0.0, 0.0, 0.0, 0.0, 0.0, 0.0, 0.0, 0.0, 0.0, 0.0, 0.0, 0.0, 0.0, 0.0, 0.0, 0.0, 0.0, 0.0, 0.0, 0.0, 0.0, 0.0, 0.0, 0.0, 0.0, 0.0, 0.0, 0.0, 0.0, 0.0, 0.0, 0.0, 0.0, 0.0, 0.0, 0.0, 0.0, 0.0, 0.0, 0.0, 0.0, 0.0, 0.0, 0.0, 0.0, 0.0, 0.0, 0.0, 0.0, 0.0, 0.0, 0.0, 0.0, 0.0, 0.0, 0.0, 0.0, 0.0, 0.0, 0.0, 0.0, 0.0, 0.0, 0.0, 0.0, 0.0, 0.0, 0.0, 0.0, 0.0, 0.0, 0.0, 0.0, 0.0, 0.0, 0.0, 0.0, 0.0, 0.0, 0.0, 0.0, 0.0, 0.0, 0.0, 0.0, 0.0, 0.0, 0.0, 0.0, 0.0, 0.0, 0.0, 0.0, 0.0, 0.0, 0.0, 0.0, 0.0, 0.0, 0.0, 0.0, 0.0, 0.0, 0.0, 0.0, 0.0, 0.0, 0.0, 0.0, 0.0, 0.0, 0.0, 0.0, 0.0, 0.0, 0.0, 0.0, 0.0, 0.0, 0.0, 0.0, 0.0, 0.0, 0.0, 0.0, 0.0, 0.0, 0.0, 0.0, 0.0, 0.0, 0.0, 0.0, 0.0, 0.0, 0.0, 0.0, 0.0, 0.0, 0.0, 0.0, 0.0, 0.0, 0.0, 0.0, 0.0, 0.0, 0.0, 0.0, 0.0, 0.0, 0.0, 0.0, 0.0, 0.0, 0.0, 0.0, 0.0, 0.0, 0.0, 0.0, 0.0, 0.0, 0.0, 0.0, 0.0, 0.0, 0.0, 0.0, 0.0, 0.0, 0.0, 0.0, 0.0, 0.0, 0.0, 0.0, 0.0, 0.0, 0.0, 0.0, 0.0, 0.0, 0.0, 0.0, 0.0, 0.0, 0.0, 0.0, 0.0, 0.0, 0.0, 0.0, 0.0, 0.0, 0.0, 0.0, 0.0, 0.0, 0.0, 0.0, 0.0, 0.0, 0.0, 0.0, 0.0, 0.0, 0.0, 0.0, 0.0, 0.0, 0.0, 0.0, 0.0, 0.0, 0.0, 0.0, 0.0, 0.0, 0.0, 0.0, 0.0, 0.0, 0.0, 0.0, 0.0, 0.0, 0.0, 0.0, 0.0, 0.0, 0.0, 0.0, 0.0, 0.0, 0.0, 0.0, 0.0, 0.0, 0.0, 0.0, 0.0, 0.0, 0.0, 0.0, 0.0, 0.0, 0.0, 0.0, 0.0, 0.0, 0.0, 0.0, 0.0, 0.0, 0.0, 0.0, 0.0, 0.0, 0.0, 0.0, 0.0, 0.0, 0.0, 0.0, 0.0, 0.0, 0.0, 0.0, 0.0, 0.0, 0.0, 0.0, 0.0, 0.0, 0.0, 0.0, 0.0, 0.0, 0.0, 0.0, 0.0, 0.0, 0.0, 0.0, 0.0, 0.0, 0.0, 0.0, 0.0, 0.0, 0.0, 0.0, 0.0, 0.0, 0.0, 0.0, 0.0, 0.0, 0.0, 0.0, 0.0, 0.0, 0.0, 0.0, 0.0, 0.0, 0.0, 0.0, 0.0, 0.0, 0.0, 0.0, 0.0, 0.0, 0.0, 0.0, 0.0, 0.0, 0.0, 0.0, 0.0, 0.0, 0.0, 0.0, 0.0, 0.0, 0.0, 0.0, 0.0, 0.0, 0.0, 0.0, 0.0, 0.0, 0.0, 0.0, 0.0, 0.0, 0.0, 0.0, 0.0, 0.0, 0.0, 0.0, 0.0, 0.0, 0.0, 0.0, 0.0, 0.0, 0.0, 0.0, 0.0, 0.0, 0.0, 0.0, 0.0, 0.0, 0.0, 0.0, 0.0, 0.0, 0.0, 0.0, 0.0, 0.0, 0.0, 0.0, 0.0, 0.0, 0.0, 0.0, 0.0, 0.0, 0.0, 0.0, 0.0, 0.0, 0.0, 0.0, 0.0, 0.0, 0.0, 0.0, 0.0, 0.0, 0.0, 0.0, 0.0, 0.0, 0.0, 0.0, 0.0, 0.0, 0.0, 0.0, 0.0, 0.0, 0.0, 0.0, 0.0, 0.0, 0.0, 0.0, 0.0, 0.0, 0.0, 0.0, 0.0, 0.0, 0.0, 0.0, 0.0, 0.0, 0.0, 0.0, 0.0, 0.0, 0.0, 0.0, 0.0, 0.0, 0.0, 0.0, 0.0, 0.0, 0.0, 0.0, 0.0, 0.0, 0.0, 0.0, 0.0, 0.0, 0.0, 0.0, 0.0, 0.0, 0.0, 0.0, 0.0, 0.0, 0.0, 0.0, 0.0, 0.0, 0.0, 0.0, 0.0, 0.0, 0.0, 0.0, 0.0, 0.0, 0.0, 0.0, 0.0, 0.0, 0.0, 0.0, 0.4688, 0.75, 0.4688, 0.876, 0.5312, 0.876, 0.5312, 0.75, 0.7188, 0.75, 0.7188, 0.876, 0.7812, 0.876, 0.7812, 0.75, 0.5938, 0.75, 0.5312, 0.75, 0.5312, 0.876, 0.5938, 0.876, 0.2812, 0.75, 0.2188, 0.75, 0.2188, 0.75, 0.2188, 0.876, 0.2812, 0.876, 0.1562, 0.75, 0.09375, 0.75, 0.09375, 0.876, 0.1562, 0.876, 0.9062, 0.75, 0.8438, 0.75, 0.8438, 0.876, 0.9062, 0.876, 0.4062, 0.75, 0.3438, 0.75, 0.3438, 0.876, 0.4062, 0.876, 0.8438, 0.75, 0.7812, 0.75, 0.7812, 0.876, 0.8438, 0.876, 0.3438, 0.75, 0.2812, 0.75, 0.2812, 0.876, 0.3438, 0.876, 0.09375, 0.75, 0.03125, 0.75, 0.03125, 0.876, 0.07986, 0.876, 0.09375, 0.876, 0.03125, 0.876, 0.03125, 0.75, 0.9688, 0.75, 0.9688, 0.876, 0.2049, 0.75, 0.1562, 0.75, 0.1562, 0.876, 0.2188, 0.876, 0.2188, 0.75, 0.4062, 0.75, 0.4062, 0.876, 0.4688, 0.876, 0.4688, 0.75, 0.9062, 0.75, 0.9062, 0.876, 0.9549, 0.876, 0.9688, 0.876, 0.9688, 0.75, 0.6562, 0.75, 0.5938, 0.75, 0.5938, 0.876, 0.6562, 0.876, 0.6562, 0.75, 0.6562, 0.876, 0.7188, 0.876, 0.7188, 0.75])
me_sword_05.materials.append(mat_gold)
me_sword_05.update()
arm_armature = bpy.data.armatures.new('Armature')  # bones are not reproduced

# ---- objects
ob_sword_01 = bpy.data.objects.new('Sword_01', me_sword_01)
ob_sword_02 = bpy.data.objects.new('Sword_02', me_sword_02)
ob_sword_03 = bpy.data.objects.new('Sword_03', me_sword_03)
ob_sword_04 = bpy.data.objects.new('Sword_04', me_sword_04)
ob_sword_05 = bpy.data.objects.new('Sword_05', me_sword_05)
ob_armature = bpy.data.objects.new('Armature', arm_armature)

# ---- transforms, parenting, visibility, modifiers, constraints
ob_sword_01.parent = ob_armature
ob_sword_01.location = (0.0, 0.0, 0.0)
ob_sword_01.rotation_euler = (0.0, -0.0, -0.01414)
_vg = ob_sword_01.vertex_groups.new(name='Bone.Sword')
_vg.add([0, 1, 2, 3, 4, 5, 6, 7, 8, 9, 10, 11, 12, 13, 14, 15], 1.0, 'REPLACE')
_m = ob_sword_01.modifiers.new('アーマチュア', 'ARMATURE')
_m.object = ob_armature
ob_sword_02.parent = ob_armature
ob_sword_02.location = (0.0, 0.0, 0.0)
ob_sword_02.rotation_euler = (0.0, -0.0, -0.01414)
_vg = ob_sword_02.vertex_groups.new(name='Bone.Sword')
_vg.add([0, 1, 2, 3, 4, 5, 6, 7, 8, 9, 10, 11, 12, 13, 14, 15, 16, 17, 18, 19, 20, 21, 22, 23, 24, 25, 26, 27, 28, 29, 30, 31, 32, 33, 34, 35, 36, 37, 38, 39, 40, 41, 42, 43, 44, 45, 46, 47], 1.0, 'REPLACE')
_m = ob_sword_02.modifiers.new('アーマチュア', 'ARMATURE')
_m.object = ob_armature
ob_sword_03.parent = ob_armature
ob_sword_03.location = (0.0, 0.0, 0.0)
ob_sword_03.rotation_euler = (0.0, -0.0, -0.01414)
_vg = ob_sword_03.vertex_groups.new(name='Bone.Sword')
for _i, _w in zip([0, 1, 2, 3, 4, 5, 6, 7, 8, 9, 10, 11, 12, 13, 14, 15, 16, 17, 18, 19, 20, 21, 22, 23, 24, 25, 26, 27, 28, 29, 30, 31, 32, 33, 34, 35, 36, 37, 38, 39, 40, 41, 42, 43, 44, 45, 46, 47], [1.0, 1.0, 1.0, 1.0, 1.0, 1.0, 0.9985, 0.9633, 0.9969, 1.0, 0.9999, 1.0, 1.0, 0.9999, 1.0, 1.0, 1.0, 1.0, 1.0, 1.0, 0.9923, 0.9998, 0.9997, 0.9997, 1.0, 1.0, 1.0, 1.0, 1.0, 1.0, 1.0, 1.0, 1.0, 1.0, 1.0, 1.0, 1.0, 1.0, 1.0, 1.0, 1.0, 1.0, 1.0, 1.0, 1.0, 1.0, 1.0, 1.0]): _vg.add([_i], _w, 'REPLACE')
_m = ob_sword_03.modifiers.new('アーマチュア', 'ARMATURE')
_m.object = ob_armature
ob_sword_04.parent = ob_armature
ob_sword_04.location = (0.0, 0.0, 0.0)
ob_sword_04.rotation_euler = (0.0, -0.0, -0.01414)
_vg = ob_sword_04.vertex_groups.new(name='Bone.Sword')
for _i, _w in zip([0, 1, 2, 3, 4, 5, 6, 7, 8, 9, 10, 11, 12, 13, 14, 15, 16, 17, 18, 19], [1.0, 1.0, 1.0, 1.0, 1.0, 1.0, 1.0, 1.0, 1.0, 1.0, 1.0, 1.0, 1.0, 1.0, 1.0, 1.0, 1.0, 1.0, 1.0, 1.0]): _vg.add([_i], _w, 'REPLACE')
_m = ob_sword_04.modifiers.new('アーマチュア', 'ARMATURE')
_m.object = ob_armature
ob_sword_05.parent = ob_armature
ob_sword_05.location = (0.0, 0.0, 0.0)
ob_sword_05.rotation_euler = (0.0, -0.0, -0.01414)
_vg = ob_sword_05.vertex_groups.new(name='Bone.Sword')
for _i, _w in zip([0, 1, 2, 3, 4, 5, 6, 7, 8, 9, 10, 11, 12, 13, 14, 15, 16, 17, 18, 19, 20, 21, 22, 23, 24, 25, 26, 27, 28, 29, 30, 31, 32, 33, 34, 35, 36, 37, 38, 39, 40, 41, 42, 43, 44, 45, 46, 47, 48, 49, 50, 51, 52, 53, 54, 55, 56, 57, 58, 59, 60, 61, 62, 63, 64, 65, 66, 67, 68, 69, 70, 71, 72, 73, 74, 75, 76, 77, 78, 79, 80, 81, 82, 83, 84, 85, 86, 87, 88, 89, 90, 91, 92, 93, 94, 95, 96, 97, 98, 99, 100, 101, 102, 103, 104, 105, 106, 107, 108, 109, 110, 111, 112, 113, 114, 115, 116, 117, 118, 119, 120, 121, 122, 123, 124, 125, 126, 127, 128, 129, 130, 131, 132, 133, 134, 135, 136, 137, 138, 139, 140, 141, 142, 143, 144, 145, 146, 147, 148, 149, 150, 151, 152, 153, 154, 155, 156, 157, 158, 159, 160, 161, 162, 163], [1.0, 1.0, 1.0, 1.0, 1.0, 1.0, 1.0, 1.0, 1.0, 1.0, 1.0, 1.0, 1.0, 1.0, 1.0, 1.0, 1.0, 1.0, 1.0, 1.0, 1.0, 1.0, 1.0, 1.0, 1.0, 1.0, 1.0, 1.0, 1.0, 1.0, 1.0, 1.0, 1.0, 1.0, 1.0, 1.0, 1.0, 1.0, 1.0, 1.0, 1.0, 1.0, 1.0, 1.0, 1.0, 1.0, 1.0, 1.0, 1.0, 1.0, 1.0, 1.0, 1.0, 1.0, 1.0, 1.0, 1.0, 1.0, 1.0, 1.0, 1.0, 1.0, 1.0, 1.0, 1.0, 1.0, 1.0, 1.0, 1.0, 1.0, 1.0, 1.0, 1.0, 1.0, 1.0, 1.0, 1.0, 1.0, 1.0, 1.0, 1.0, 1.0, 1.0, 1.0, 1.0, 1.0, 1.0, 1.0, 1.0, 1.0, 1.0, 1.0, 1.0, 1.0, 1.0, 1.0, 1.0, 1.0, 1.0, 1.0, 1.0, 1.0, 1.0, 1.0, 1.0, 1.0, 1.0, 1.0, 1.0, 1.0, 1.0, 1.0, 1.0, 1.0, 1.0, 1.0, 1.0, 1.0, 1.0, 1.0, 1.0, 1.0, 1.0, 1.0, 1.0, 1.0, 1.0, 1.0, 1.0, 1.0, 1.0, 1.0, 1.0, 1.0, 1.0, 1.0, 1.0, 1.0, 1.0, 1.0, 1.0, 1.0, 1.0, 1.0, 1.0, 1.0, 1.0, 1.0, 1.0, 1.0, 1.0, 1.0, 1.0, 1.0, 1.0, 1.0, 1.0, 1.0, 1.0, 1.0, 1.0, 1.0, 1.0, 1.0]): _vg.add([_i], _w, 'REPLACE')
_m = ob_sword_05.modifiers.new('アーマチュア', 'ARMATURE')
_m.object = ob_armature
ob_armature.location = (0.0, 0.0, 0.0)

# ---- collection membership
col_collection.objects.link(ob_sword_01)
col_collection.objects.link(ob_sword_02)
col_collection.objects.link(ob_sword_03)
col_collection.objects.link(ob_sword_04)
col_collection.objects.link(ob_sword_05)
col_collection.objects.link(ob_armature)

# ---- scene / render settings (as saved in the file)
scene.frame_start = 1; scene.frame_end = 60; scene.frame_set(58)
scene.render.engine = 'BLENDER_EEVEE_NEXT'
scene.cycles.sampling_pattern = 'TABULATED_SOBOL'
scene.cycles.use_light_tree = False
scene.view_settings.view_transform = 'Filmic'
bpy.context.view_layer.update()

# ---- added for rendering (the .blend has no active camera and no usable light): camera, sun
cam_auto = bpy.data.cameras.new('AutoCamera')
cam_auto.lens = 50.0
cam_auto.sensor_width = 36.0
cam_auto.clip_end = 1000.0
ob_auto_camera = bpy.data.objects.new('AutoCamera', cam_auto)
scene.collection.objects.link(ob_auto_camera)
ob_auto_camera.location = (1.80135, -2.16162, 1.99043)
ob_auto_camera.rotation_euler = (1.09748, -7.21219e-08, 0.694738)
scene.camera = ob_auto_camera
light_auto_sun = bpy.data.lights.new('AutoSun', 'SUN')
light_auto_sun.energy = 3.0
light_auto_sun.angle = 0.0523599
ob_auto_sun = bpy.data.objects.new('AutoSun', light_auto_sun)
scene.collection.objects.link(ob_auto_sun)
ob_auto_sun.rotation_euler = (0.872665, 0.174533, 0.523599)
bpy.context.view_layer.update()
